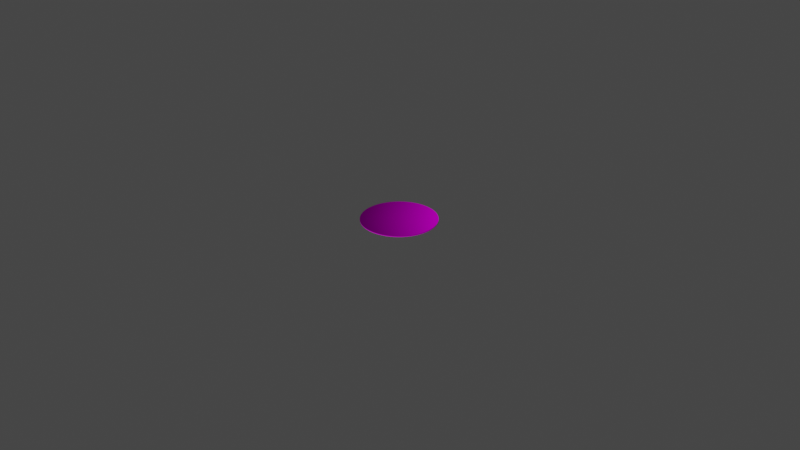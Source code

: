 # Source: helipad.blend  (saved by Blender 3.3.6; exported with 4.5.12 LTS)
import bpy
from mathutils import Matrix  # noqa: F401  (used for matrix-valued properties, if any)

bpy.ops.wm.read_factory_settings(use_empty=True)
scene = bpy.context.scene
scene.name = 'Scene'

# ---- collections
col_collection = bpy.data.collections.new('Collection'); scene.collection.children.link(col_collection)

# ---- images (referenced by path relative to the original .blend; pixels are not part of the script)
import os
ASSET_DIR = os.environ.get("B2B_ASSET_DIR", "")  # directory of the original .blend (textures are referenced by path, not embedded)
HERE = os.path.dirname(os.path.abspath(__file__))  # packed textures are extracted next to this script under _unpacked/

def load_image(name, relpath, width, height, colorspace="sRGB"):
    """Load a texture the original file referenced (path relative to the .blend, or extracted next to this script)."""
    p = next((c for c in (os.path.join(HERE, relpath), os.path.join(ASSET_DIR, relpath)) if relpath and os.path.exists(c)), "")
    if p:
        img = bpy.data.images.load(p, check_existing=True)
        img.name = name
    else:  # same state as the original file: an image datablock whose file is absent (Cycles renders it pink)
        img = bpy.data.images.new(name, width, height)
        img.source = "FILE"
        img.filepath = "//" + (relpath or name)
    img.colorspace_settings.name = colorspace
    return img
img_helipad_png_002 = load_image('helipad.png.002', 'helipad.png', 1024, 1024, 'sRGB')

# ---- materials (node trees are filled in below, after node groups)
mat_material_010 = bpy.data.materials.new('Material.010')
mat_material_010.use_transparent_shadow = False
mat_material_010.preview_render_type = 'FLAT'

# ---- material node trees
mat_material_010.use_nodes = True; mat_material_010.node_tree.nodes.clear()
_N = mat_material_010.node_tree.nodes; _L = mat_material_010.node_tree.links
n0 = _N.new('ShaderNodeBsdfPrincipled'); n0.name = 'Principled BSDF'; n0.location = (0, 300)
n0.distribution = 'GGX'
n0.inputs[3].default_value = 1.45
n0.inputs[13].default_value = 0.0
n0.inputs[27].default_value = (0.0, 0.0, 0.0, 1.0)
n0.inputs[28].default_value = 1.0
n1 = _N.new('ShaderNodeOutputMaterial'); n1.name = 'Material Output'; n1.location = (300, 300)
n2 = _N.new('ShaderNodeTexImage'); n2.name = 'Image Texture'; n2.location = (-344, 176)
n2.label = 'Base Color'
n2.image = img_helipad_png_002
n2.extension = 'CLIP'
_L.new(n0.outputs[0], n1.inputs[0])
_L.new(n2.outputs[0], n0.inputs[0])
n1.is_active_output = True

# ---- world
world_world = bpy.data.worlds.new('World'); scene.world = world_world
world_world.use_nodes = True; world_world.node_tree.nodes.clear()
_N = world_world.node_tree.nodes; _L = world_world.node_tree.links
n0 = _N.new('ShaderNodeOutputWorld'); n0.name = 'World Output'; n0.location = (300, 300)
n1 = _N.new('ShaderNodeBackground'); n1.name = 'Background'; n1.location = (10, 300)
n1.inputs[0].default_value = (0.05088, 0.05088, 0.05088, 1.0)
_L.new(n1.outputs[0], n0.inputs[0])
n0.is_active_output = True
world_world.color = (0.05088, 0.05088, 0.05088)
world_world.use_sun_shadow = False
world_world.sun_shadow_jitter_overblur = 0.0

# ---- cameras
cam_camera = bpy.data.cameras.new('Camera')
cam_camera.clip_end = 100.0
cam_camera.ortho_scale = 7.314
cam_camera_007 = bpy.data.cameras.new('Camera.007')
cam_camera_007.clip_end = 100.0

# ---- lights
light_light = bpy.data.lights.new('Light', 'POINT')
light_light.transmission_factor = 0.0
light_light.energy = 1000.0
light_light.shadow_soft_size = 0.1
light_light.shadow_maximum_resolution = 0.006
light_light.use_absolute_resolution = True
light_light_007 = bpy.data.lights.new('Light.007', 'POINT')
light_light_007.transmission_factor = 0.0
light_light_007.energy = 1000.0
light_light_007.shadow_soft_size = 0.1
light_light_007.shadow_maximum_resolution = 0.006
light_light_007.use_absolute_resolution = True

# ---- meshes
me_cylinder_006 = bpy.data.meshes.new('Cylinder.006')
me_cylinder_006.from_pydata([(0.0, 0.4, -0.005), (0.0, 0.4, 0.005), (0.03921, 0.3981, -0.005), (0.03921, 0.3981, 0.005), (0.07804, 0.3923, -0.005), (0.07804, 0.3923, 0.005), (0.1161, 0.3828, -0.005), (0.1161, 0.3828, 0.005), (0.1531, 0.3696, -0.005), (0.1531, 0.3696, 0.005), (0.1886, 0.3528, -0.005), (0.1886, 0.3528, 0.005), (0.2222, 0.3326, -0.005), (0.2222, 0.3326, 0.005), (0.2538, 0.3092, -0.005), (0.2538, 0.3092, 0.005), (0.2828, 0.2828, -0.005), (0.2828, 0.2828, 0.005), (0.3092, 0.2538, -0.005), (0.3092, 0.2538, 0.005), (0.3326, 0.2222, -0.005), (0.3326, 0.2222, 0.005), (0.3528, 0.1886, -0.005), (0.3528, 0.1886, 0.005), (0.3696, 0.1531, -0.005), (0.3696, 0.1531, 0.005), (0.3828, 0.1161, -0.005), (0.3828, 0.1161, 0.005), (0.3923, 0.07804, -0.005), (0.3923, 0.07804, 0.005), (0.3981, 0.03921, -0.005), (0.3981, 0.03921, 0.005), (0.4, 0.0, -0.005), (0.4, 0.0, 0.005), (0.3981, -0.03921, -0.005), (0.3981, -0.03921, 0.005), (0.3923, -0.07804, -0.005), (0.3923, -0.07804, 0.005), (0.3828, -0.1161, -0.005), (0.3828, -0.1161, 0.005), (0.3696, -0.1531, -0.005), (0.3696, -0.1531, 0.005), (0.3528, -0.1886, -0.005), (0.3528, -0.1886, 0.005), (0.3326, -0.2222, -0.005), (0.3326, -0.2222, 0.005), (0.3092, -0.2538, -0.005), (0.3092, -0.2538, 0.005), (0.2828, -0.2828, -0.005), (0.2828, -0.2828, 0.005), (0.2538, -0.3092, -0.005), (0.2538, -0.3092, 0.005), (0.2222, -0.3326, -0.005), (0.2222, -0.3326, 0.005), (0.1886, -0.3528, -0.005), (0.1886, -0.3528, 0.005), (0.1531, -0.3696, -0.005), (0.1531, -0.3696, 0.005), (0.1161, -0.3828, -0.005), (0.1161, -0.3828, 0.005), (0.07804, -0.3923, -0.005), (0.07804, -0.3923, 0.005), (0.03921, -0.3981, -0.005), (0.03921, -0.3981, 0.005), (-3.211e-07, -0.4, -0.005), (-3.211e-07, -0.4, 0.005), (-0.03921, -0.3981, -0.005), (-0.03921, -0.3981, 0.005), (-0.07804, -0.3923, -0.005), (-0.07804, -0.3923, 0.005), (-0.1161, -0.3828, -0.005), (-0.1161, -0.3828, 0.005), (-0.1531, -0.3696, -0.005), (-0.1531, -0.3696, 0.005), (-0.1886, -0.3528, -0.005), (-0.1886, -0.3528, 0.005), (-0.2222, -0.3326, -0.005), (-0.2222, -0.3326, 0.005), (-0.2538, -0.3092, -0.005), (-0.2538, -0.3092, 0.005), (-0.2828, -0.2828, -0.005), (-0.2828, -0.2828, 0.005), (-0.3092, -0.2538, -0.005), (-0.3092, -0.2538, 0.005), (-0.3326, -0.2222, -0.005), (-0.3326, -0.2222, 0.005), (-0.3528, -0.1886, -0.005), (-0.3528, -0.1886, 0.005), (-0.3696, -0.1531, -0.005), (-0.3696, -0.1531, 0.005), (-0.3828, -0.1161, -0.005), (-0.3828, -0.1161, 0.005), (-0.3923, -0.07804, -0.005), (-0.3923, -0.07804, 0.005), (-0.3981, -0.03921, -0.005), (-0.3981, -0.03921, 0.005), (-0.4, -1.86e-07, -0.005), (-0.4, -1.86e-07, 0.005), (-0.3981, 0.03921, -0.005), (-0.3981, 0.03921, 0.005), (-0.3923, 0.07804, -0.005), (-0.3923, 0.07804, 0.005), (-0.3828, 0.1161, -0.005), (-0.3828, 0.1161, 0.005), (-0.3696, 0.1531, -0.005), (-0.3696, 0.1531, 0.005), (-0.3528, 0.1886, -0.005), (-0.3528, 0.1886, 0.005), (-0.3326, 0.2222, -0.005), (-0.3326, 0.2222, 0.005), (-0.3092, 0.2538, -0.005), (-0.3092, 0.2538, 0.005), (-0.2828, 0.2828, -0.005), (-0.2828, 0.2828, 0.005), (-0.2538, 0.3092, -0.005), (-0.2538, 0.3092, 0.005), (-0.2222, 0.3326, -0.005), (-0.2222, 0.3326, 0.005), (-0.1886, 0.3528, -0.005), (-0.1886, 0.3528, 0.005), (-0.1531, 0.3696, -0.005), (-0.1531, 0.3696, 0.005), (-0.1161, 0.3828, -0.005), (-0.1161, 0.3828, 0.005), (-0.07804, 0.3923, -0.005), (-0.07804, 0.3923, 0.005), (-0.03921, 0.3981, -0.005), (-0.03921, 0.3981, 0.005)], [], [(1, 2, 0), (3, 4, 2), (5, 6, 4), (7, 8, 6), (9, 10, 8), (11, 12, 10), (13, 14, 12), (15, 16, 14), (17, 18, 16), (19, 20, 18), (21, 22, 20), (23, 24, 22), (25, 26, 24), (27, 28, 26), (29, 30, 28), (31, 32, 30), (33, 34, 32), (35, 36, 34), (37, 38, 36), (39, 40, 38), (41, 42, 40), (43, 44, 42), (45, 46, 44), (47, 48, 46), (49, 50, 48), (51, 52, 50), (53, 54, 52), (55, 56, 54), (57, 58, 56), (59, 60, 58), (61, 62, 60), (63, 64, 62), (65, 66, 64), (67, 68, 66), (69, 70, 68), (71, 72, 70), (73, 74, 72), (75, 76, 74), (77, 78, 76), (79, 80, 78), (81, 82, 80), (83, 84, 82), (85, 86, 84), (87, 88, 86), (89, 90, 88), (91, 92, 90), (93, 94, 92), (95, 96, 94), (97, 98, 96), (99, 100, 98), (101, 102, 100), (103, 104, 102), (105, 106, 104), (107, 108, 106), (109, 110, 108), (111, 112, 110), (113, 114, 112), (115, 116, 114), (117, 118, 116), (119, 120, 118), (121, 122, 120), (123, 124, 122), (21, 5, 69), (125, 126, 124), (127, 0, 126), (62, 94, 126), (1, 3, 2), (3, 5, 4), (5, 7, 6), (7, 9, 8), (9, 11, 10), (11, 13, 12), (13, 15, 14), (15, 17, 16), (17, 19, 18), (19, 21, 20), (21, 23, 22), (23, 25, 24), (25, 27, 26), (27, 29, 28), (29, 31, 30), (31, 33, 32), (33, 35, 34), (35, 37, 36), (37, 39, 38), (39, 41, 40), (41, 43, 42), (43, 45, 44), (45, 47, 46), (47, 49, 48), (49, 51, 50), (51, 53, 52), (53, 55, 54), (55, 57, 56), (57, 59, 58), (59, 61, 60), (61, 63, 62), (63, 65, 64), (65, 67, 66), (67, 69, 68), (69, 71, 70), (71, 73, 72), (73, 75, 74), (75, 77, 76), (77, 79, 78), (79, 81, 80), (81, 83, 82), (83, 85, 84), (85, 87, 86), (87, 89, 88), (89, 91, 90), (91, 93, 92), (93, 95, 94), (95, 97, 96), (97, 99, 98), (99, 101, 100), (101, 103, 102), (103, 105, 104), (105, 107, 106), (107, 109, 108), (109, 111, 110), (111, 113, 112), (113, 115, 114), (115, 117, 116), (117, 119, 118), (119, 121, 120), (121, 123, 122), (123, 125, 124), (5, 3, 125), (3, 1, 125), (1, 127, 125), (125, 123, 117), (123, 121, 117), (121, 119, 117), (117, 115, 109), (115, 113, 109), (113, 111, 109), (109, 107, 101), (107, 105, 101), (105, 103, 101), (101, 99, 93), (99, 97, 93), (97, 95, 93), (93, 91, 85), (91, 89, 85), (89, 87, 85), (85, 83, 77), (83, 81, 77), (81, 79, 77), (77, 75, 73), (73, 71, 69), (69, 67, 65), (65, 63, 69), (63, 61, 69), (61, 59, 57), (57, 55, 61), (55, 53, 61), (53, 51, 45), (51, 49, 45), (49, 47, 45), (45, 43, 41), (41, 39, 37), (37, 35, 33), (33, 31, 37), (31, 29, 37), (29, 27, 25), (25, 23, 21), (21, 19, 13), (19, 17, 13), (17, 15, 13), (13, 11, 9), (9, 7, 5), (77, 73, 85), (73, 69, 85), (45, 41, 53), (41, 37, 53), (29, 25, 37), (25, 21, 37), (13, 9, 5), (5, 125, 117), (117, 109, 101), (101, 93, 85), (69, 61, 37), (61, 53, 37), (21, 13, 5), (5, 117, 101), (101, 85, 5), (85, 69, 5), (37, 21, 69), (125, 127, 126), (127, 1, 0), (126, 0, 2), (2, 4, 126), (4, 6, 126), (6, 8, 10), (10, 12, 6), (12, 14, 6), (14, 16, 18), (18, 20, 22), (22, 24, 30), (24, 26, 30), (26, 28, 30), (30, 32, 34), (34, 36, 38), (38, 40, 46), (40, 42, 46), (42, 44, 46), (46, 48, 50), (50, 52, 54), (54, 56, 58), (58, 60, 54), (60, 62, 54), (62, 64, 70), (64, 66, 70), (66, 68, 70), (70, 72, 78), (72, 74, 78), (74, 76, 78), (78, 80, 82), (82, 84, 86), (86, 88, 90), (90, 92, 94), (94, 96, 98), (98, 100, 94), (100, 102, 94), (102, 104, 106), (106, 108, 110), (110, 112, 114), (114, 116, 118), (118, 120, 122), (122, 124, 126), (14, 18, 30), (18, 22, 30), (30, 34, 46), (34, 38, 46), (46, 50, 62), (50, 54, 62), (78, 82, 86), (86, 90, 78), (90, 94, 78), (102, 106, 110), (110, 114, 118), (118, 122, 110), (122, 126, 110), (126, 6, 14), (62, 70, 78), (94, 102, 126), (102, 110, 126), (126, 14, 30), (30, 46, 62), (62, 78, 94), (126, 30, 62)])
_uv = me_cylinder_006.uv_layers.new(name='Cylinder-mesh-map-0')
_uv.uv.foreach_set('vector', [1.0, 1.0, 0.9844, 0.5, 1.0, 0.5, 0.9844, 1.0, 0.9688, 0.5, 0.9844, 0.5, 0.9688, 1.0, 0.9531, 0.5, 0.9688, 0.5, 0.9531, 1.0, 0.9375, 0.5, 0.9531, 0.5, 0.9375, 1.0, 0.9219, 0.5, 0.9375, 0.5, 0.9219, 1.0, 0.9062, 0.5, 0.9219, 0.5, 0.9062, 1.0, 0.8906, 0.5, 0.9062, 0.5, 0.8906, 1.0, 0.875, 0.5, 0.8906, 0.5, 0.875, 1.0, 0.8594, 0.5, 0.875, 0.5, 0.8594, 1.0, 0.8438, 0.5, 0.8594, 0.5, 0.8438, 1.0, 0.8281, 0.5, 0.8438, 0.5, 0.8281, 1.0, 0.8125, 0.5, 0.8281, 0.5, 0.8125, 1.0, 0.7969, 0.5, 0.8125, 0.5, 0.7969, 1.0, 0.7812, 0.5, 0.7969, 0.5, 0.7812, 1.0, 0.7656, 0.5, 0.7812, 0.5, 0.7656, 1.0, 0.75, 0.5, 0.7656, 0.5, 0.75, 1.0, 0.7344, 0.5, 0.75, 0.5, 0.7344, 1.0, 0.7188, 0.5, 0.7344, 0.5, 0.7188, 1.0, 0.7031, 0.5, 0.7188, 0.5, 0.7031, 1.0, 0.6875, 0.5, 0.7031, 0.5, 0.6875, 1.0, 0.6719, 0.5, 0.6875, 0.5, 0.6719, 1.0, 0.6562, 0.5, 0.6719, 0.5, 0.6562, 1.0, 0.6406, 0.5, 0.6562, 0.5, 0.6406, 1.0, 0.625, 0.5, 0.6406, 0.5, 0.625, 1.0, 0.6094, 0.5, 0.625, 0.5, 0.6094, 1.0, 0.5938, 0.5, 0.6094, 0.5, 0.5938, 1.0, 0.5781, 0.5, 0.5938, 0.5, 0.5781, 1.0, 0.5625, 0.5, 0.5781, 0.5, 0.5625, 1.0, 0.5469, 0.5, 0.5625, 0.5, 0.5469, 1.0, 0.5312, 0.5, 0.5469, 0.5, 0.5312, 1.0, 0.5156, 0.5, 0.5312, 0.5, 0.5156, 1.0, 0.5, 0.5, 0.5156, 0.5, 0.5, 1.0, 0.4844, 0.5, 0.5, 0.5, 0.4844, 1.0, 0.4688, 0.5, 0.4844, 0.5, 0.4688, 1.0, 0.4531, 0.5, 0.4688, 0.5, 0.4531, 1.0, 0.4375, 0.5, 0.4531, 0.5, 0.4375, 1.0, 0.4219, 0.5, 0.4375, 0.5, 0.4219, 1.0, 0.4062, 0.5, 0.4219, 0.5, 0.4062, 1.0, 0.3906, 0.5, 0.4062, 0.5, 0.3906, 1.0, 0.375, 0.5, 0.3906, 0.5, 0.375, 1.0, 0.3594, 0.5, 0.375, 0.5, 0.3594, 1.0, 0.3438, 0.5, 0.3594, 0.5, 0.3438, 1.0, 0.3281, 0.5, 0.3438, 0.5, 0.3281, 1.0, 0.3125, 0.5, 0.3281, 0.5, 0.3125, 1.0, 0.2969, 0.5, 0.3125, 0.5, 0.2969, 1.0, 0.2812, 0.5, 0.2969, 0.5, 0.2812, 1.0, 0.2656, 0.5, 0.2812, 0.5, 0.2656, 1.0, 0.25, 0.5, 0.2656, 0.5, 0.25, 1.0, 0.2344, 0.5, 0.25, 0.5, 0.2344, 1.0, 0.2188, 0.5, 0.2344, 0.5, 0.2188, 1.0, 0.2031, 0.5, 0.2188, 0.5, 0.2031, 1.0, 0.1875, 0.5, 0.2031, 0.5, 0.1875, 1.0, 0.1719, 0.5, 0.1875, 0.5, 0.1719, 1.0, 0.1562, 0.5, 0.1719, 0.5, 0.1562, 1.0, 0.1406, 0.5, 0.1562, 0.5, 0.1406, 1.0, 0.125, 0.5, 0.1406, 0.5, 0.125, 1.0, 0.1094, 0.5, 0.125, 0.5, 0.1094, 1.0, 0.09375, 0.5, 0.1094, 0.5, 0.09375, 1.0, 0.07812, 0.5, 0.09375, 0.5, 0.07812, 1.0, 0.0625, 0.5, 0.07812, 0.5, 0.0625, 1.0, 0.04688, 0.5, 0.0625, 0.5, 0.04688, 1.0, 0.03125, 0.5, 0.04688, 0.5, 0.4496, 0.3833, 0.2968, 0.4854, 0.2032, 0.01461, 0.03125, 1.0, 0.01562, 0.5, 0.03125, 0.5, 0.01562, 1.0, 0.0, 0.5, 0.01562, 0.5, 0.7735, 0.01116, 0.5112, 0.2265, 0.7265, 0.4888, 1.0, 1.0, 0.9844, 1.0, 0.9844, 0.5, 0.9844, 1.0, 0.9688, 1.0, 0.9688, 0.5, 0.9688, 1.0, 0.9531, 1.0, 0.9531, 0.5, 0.9531, 1.0, 0.9375, 1.0, 0.9375, 0.5, 0.9375, 1.0, 0.9219, 1.0, 0.9219, 0.5, 0.9219, 1.0, 0.9062, 1.0, 0.9062, 0.5, 0.9062, 1.0, 0.8906, 1.0, 0.8906, 0.5, 0.8906, 1.0, 0.875, 1.0, 0.875, 0.5, 0.875, 1.0, 0.8594, 1.0, 0.8594, 0.5, 0.8594, 1.0, 0.8438, 1.0, 0.8438, 0.5, 0.8438, 1.0, 0.8281, 1.0, 0.8281, 0.5, 0.8281, 1.0, 0.8125, 1.0, 0.8125, 0.5, 0.8125, 1.0, 0.7969, 1.0, 0.7969, 0.5, 0.7969, 1.0, 0.7812, 1.0, 0.7812, 0.5, 0.7812, 1.0, 0.7656, 1.0, 0.7656, 0.5, 0.7656, 1.0, 0.75, 1.0, 0.75, 0.5, 0.75, 1.0, 0.7344, 1.0, 0.7344, 0.5, 0.7344, 1.0, 0.7188, 1.0, 0.7188, 0.5, 0.7188, 1.0, 0.7031, 1.0, 0.7031, 0.5, 0.7031, 1.0, 0.6875, 1.0, 0.6875, 0.5, 0.6875, 1.0, 0.6719, 1.0, 0.6719, 0.5, 0.6719, 1.0, 0.6562, 1.0, 0.6562, 0.5, 0.6562, 1.0, 0.6406, 1.0, 0.6406, 0.5, 0.6406, 1.0, 0.625, 1.0, 0.625, 0.5, 0.625, 1.0, 0.6094, 1.0, 0.6094, 0.5, 0.6094, 1.0, 0.5938, 1.0, 0.5938, 0.5, 0.5938, 1.0, 0.5781, 1.0, 0.5781, 0.5, 0.5781, 1.0, 0.5625, 1.0, 0.5625, 0.5, 0.5625, 1.0, 0.5469, 1.0, 0.5469, 0.5, 0.5469, 1.0, 0.5312, 1.0, 0.5312, 0.5, 0.5312, 1.0, 0.5156, 1.0, 0.5156, 0.5, 0.5156, 1.0, 0.5, 1.0, 0.5, 0.5, 0.5, 1.0, 0.4844, 1.0, 0.4844, 0.5, 0.4844, 1.0, 0.4688, 1.0, 0.4688, 0.5, 0.4688, 1.0, 0.4531, 1.0, 0.4531, 0.5, 0.4531, 1.0, 0.4375, 1.0, 0.4375, 0.5, 0.4375, 1.0, 0.4219, 1.0, 0.4219, 0.5, 0.4219, 1.0, 0.4062, 1.0, 0.4062, 0.5, 0.4062, 1.0, 0.3906, 1.0, 0.3906, 0.5, 0.3906, 1.0, 0.375, 1.0, 0.375, 0.5, 0.375, 1.0, 0.3594, 1.0, 0.3594, 0.5, 0.3594, 1.0, 0.3438, 1.0, 0.3438, 0.5, 0.3438, 1.0, 0.3281, 1.0, 0.3281, 0.5, 0.3281, 1.0, 0.3125, 1.0, 0.3125, 0.5, 0.3125, 1.0, 0.2969, 1.0, 0.2969, 0.5, 0.2969, 1.0, 0.2812, 1.0, 0.2812, 0.5, 0.2812, 1.0, 0.2656, 1.0, 0.2656, 0.5, 0.2656, 1.0, 0.25, 1.0, 0.25, 0.5, 0.25, 1.0, 0.2344, 1.0, 0.2344, 0.5, 0.2344, 1.0, 0.2188, 1.0, 0.2188, 0.5, 0.2188, 1.0, 0.2031, 1.0, 0.2031, 0.5, 0.2031, 1.0, 0.1875, 1.0, 0.1875, 0.5, 0.1875, 1.0, 0.1719, 1.0, 0.1719, 0.5, 0.1719, 1.0, 0.1562, 1.0, 0.1562, 0.5, 0.1562, 1.0, 0.1406, 1.0, 0.1406, 0.5, 0.1406, 1.0, 0.125, 1.0, 0.125, 0.5, 0.125, 1.0, 0.1094, 1.0, 0.1094, 0.5, 0.1094, 1.0, 0.09375, 1.0, 0.09375, 0.5, 0.09375, 1.0, 0.07812, 1.0, 0.07812, 0.5, 0.07812, 1.0, 0.0625, 1.0, 0.0625, 0.5, 0.0625, 1.0, 0.04688, 1.0, 0.04688, 0.5, 0.04688, 1.0, 0.03125, 1.0, 0.03125, 0.5, 0.2968, 0.4854, 0.2735, 0.4888, 0.2032, 0.4854, 0.2735, 0.4888, 0.25, 0.49, 0.2032, 0.4854, 0.25, 0.49, 0.2265, 0.4888, 0.2032, 0.4854, 0.2032, 0.4854, 0.1803, 0.4797, 0.1167, 0.4496, 0.1803, 0.4797, 0.1582, 0.4717, 0.1167, 0.4496, 0.1582, 0.4717, 0.1369, 0.4617, 0.1167, 0.4496, 0.1167, 0.4496, 0.09775, 0.4355, 0.05045, 0.3833, 0.09775, 0.4355, 0.08029, 0.4197, 0.05045, 0.3833, 0.08029, 0.4197, 0.06448, 0.4023, 0.05045, 0.3833, 0.05045, 0.3833, 0.03834, 0.3631, 0.01461, 0.2968, 0.03834, 0.3631, 0.02827, 0.3418, 0.01461, 0.2968, 0.02827, 0.3418, 0.02033, 0.3197, 0.01461, 0.2968, 0.01461, 0.2968, 0.01116, 0.2735, 0.01461, 0.2032, 0.01116, 0.2735, 0.01, 0.25, 0.01461, 0.2032, 0.01, 0.25, 0.01116, 0.2265, 0.01461, 0.2032, 0.01461, 0.2032, 0.02033, 0.1803, 0.05045, 0.1167, 0.02033, 0.1803, 0.02827, 0.1582, 0.05045, 0.1167, 0.02827, 0.1582, 0.03834, 0.1369, 0.05045, 0.1167, 0.05045, 0.1167, 0.06448, 0.09775, 0.1167, 0.05045, 0.06448, 0.09775, 0.08029, 0.08029, 0.1167, 0.05045, 0.08029, 0.08029, 0.09775, 0.06448, 0.1167, 0.05045, 0.1167, 0.05045, 0.1369, 0.03834, 0.1582, 0.02827, 0.1582, 0.02827, 0.1803, 0.02033, 0.2032, 0.01461, 0.2032, 0.01461, 0.2265, 0.01116, 0.25, 0.01, 0.25, 0.01, 0.2735, 0.01116, 0.2032, 0.01461, 0.2735, 0.01116, 0.2968, 0.01461, 0.2032, 0.01461, 0.2968, 0.01461, 0.3197, 0.02033, 0.3418, 0.02827, 0.3418, 0.02827, 0.3631, 0.03834, 0.2968, 0.01461, 0.3631, 0.03834, 0.3833, 0.05045, 0.2968, 0.01461, 0.3833, 0.05045, 0.4023, 0.06448, 0.4496, 0.1167, 0.4023, 0.06448, 0.4197, 0.08029, 0.4496, 0.1167, 0.4197, 0.08029, 0.4355, 0.09775, 0.4496, 0.1167, 0.4496, 0.1167, 0.4617, 0.1369, 0.4717, 0.1582, 0.4717, 0.1582, 0.4797, 0.1803, 0.4854, 0.2032, 0.4854, 0.2032, 0.4888, 0.2265, 0.49, 0.25, 0.49, 0.25, 0.4888, 0.2735, 0.4854, 0.2032, 0.4888, 0.2735, 0.4854, 0.2968, 0.4854, 0.2032, 0.4854, 0.2968, 0.4797, 0.3197, 0.4717, 0.3418, 0.4717, 0.3418, 0.4617, 0.3631, 0.4496, 0.3833, 0.4496, 0.3833, 0.4355, 0.4023, 0.3833, 0.4496, 0.4355, 0.4023, 0.4197, 0.4197, 0.3833, 0.4496, 0.4197, 0.4197, 0.4023, 0.4355, 0.3833, 0.4496, 0.3833, 0.4496, 0.3631, 0.4617, 0.3418, 0.4717, 0.3418, 0.4717, 0.3197, 0.4797, 0.2968, 0.4854, 0.1167, 0.05045, 0.1582, 0.02827, 0.05045, 0.1167, 0.1582, 0.02827, 0.2032, 0.01461, 0.05045, 0.1167, 0.4496, 0.1167, 0.4717, 0.1582, 0.3833, 0.05045, 0.4717, 0.1582, 0.4854, 0.2032, 0.3833, 0.05045, 0.4854, 0.2968, 0.4717, 0.3418, 0.4854, 0.2032, 0.4717, 0.3418, 0.4496, 0.3833, 0.4854, 0.2032, 0.3833, 0.4496, 0.3418, 0.4717, 0.2968, 0.4854, 0.2968, 0.4854, 0.2032, 0.4854, 0.1167, 0.4496, 0.1167, 0.4496, 0.05045, 0.3833, 0.01461, 0.2968, 0.01461, 0.2968, 0.01461, 0.2032, 0.05045, 0.1167, 0.2032, 0.01461, 0.2968, 0.01461, 0.4854, 0.2032, 0.2968, 0.01461, 0.3833, 0.05045, 0.4854, 0.2032, 0.4496, 0.3833, 0.3833, 0.4496, 0.2968, 0.4854, 0.2968, 0.4854, 0.1167, 0.4496, 0.01461, 0.2968, 0.01461, 0.2968, 0.05045, 0.1167, 0.2968, 0.4854, 0.05045, 0.1167, 0.2032, 0.01461, 0.2968, 0.4854, 0.4854, 0.2032, 0.4496, 0.3833, 0.2032, 0.01461, 0.03125, 1.0, 0.01562, 1.0, 0.01562, 0.5, 0.01562, 1.0, 0.0, 1.0, 0.0, 0.5, 0.7265, 0.4888, 0.75, 0.49, 0.7735, 0.4888, 0.7735, 0.4888, 0.7968, 0.4854, 0.7265, 0.4888, 0.7968, 0.4854, 0.8197, 0.4797, 0.7265, 0.4888, 0.8197, 0.4797, 0.8418, 0.4717, 0.8631, 0.4617, 0.8631, 0.4617, 0.8833, 0.4496, 0.8197, 0.4797, 0.8833, 0.4496, 0.9023, 0.4355, 0.8197, 0.4797, 0.9023, 0.4355, 0.9197, 0.4197, 0.9355, 0.4023, 0.9355, 0.4023, 0.9496, 0.3833, 0.9617, 0.3631, 0.9617, 0.3631, 0.9717, 0.3418, 0.9888, 0.2735, 0.9717, 0.3418, 0.9797, 0.3197, 0.9888, 0.2735, 0.9797, 0.3197, 0.9854, 0.2968, 0.9888, 0.2735, 0.9888, 0.2735, 0.99, 0.25, 0.9888, 0.2265, 0.9888, 0.2265, 0.9854, 0.2032, 0.9797, 0.1803, 0.9797, 0.1803, 0.9717, 0.1582, 0.9355, 0.09775, 0.9717, 0.1582, 0.9617, 0.1369, 0.9355, 0.09775, 0.9617, 0.1369, 0.9496, 0.1167, 0.9355, 0.09775, 0.9355, 0.09775, 0.9197, 0.08029, 0.9023, 0.06448, 0.9023, 0.06448, 0.8833, 0.05045, 0.8631, 0.03834, 0.8631, 0.03834, 0.8418, 0.02827, 0.8197, 0.02033, 0.8197, 0.02033, 0.7968, 0.01461, 0.8631, 0.03834, 0.7968, 0.01461, 0.7735, 0.01116, 0.8631, 0.03834, 0.7735, 0.01116, 0.75, 0.01, 0.6803, 0.02033, 0.75, 0.01, 0.7265, 0.01116, 0.6803, 0.02033, 0.7265, 0.01116, 0.7032, 0.01461, 0.6803, 0.02033, 0.6803, 0.02033, 0.6582, 0.02827, 0.5977, 0.06448, 0.6582, 0.02827, 0.6369, 0.03834, 0.5977, 0.06448, 0.6369, 0.03834, 0.6167, 0.05045, 0.5977, 0.06448, 0.5977, 0.06448, 0.5803, 0.08029, 0.5645, 0.09775, 0.5645, 0.09775, 0.5504, 0.1167, 0.5383, 0.1369, 0.5383, 0.1369, 0.5283, 0.1582, 0.5203, 0.1803, 0.5203, 0.1803, 0.5146, 0.2032, 0.5112, 0.2265, 0.5112, 0.2265, 0.51, 0.25, 0.5112, 0.2735, 0.5112, 0.2735, 0.5146, 0.2968, 0.5112, 0.2265, 0.5146, 0.2968, 0.5203, 0.3197, 0.5112, 0.2265, 0.5203, 0.3197, 0.5283, 0.3418, 0.5383, 0.3631, 0.5383, 0.3631, 0.5504, 0.3833, 0.5645, 0.4023, 0.5645, 0.4023, 0.5803, 0.4197, 0.5977, 0.4355, 0.5977, 0.4355, 0.6167, 0.4496, 0.6369, 0.4617, 0.6369, 0.4617, 0.6582, 0.4717, 0.6803, 0.4797, 0.6803, 0.4797, 0.7032, 0.4854, 0.7265, 0.4888, 0.9023, 0.4355, 0.9355, 0.4023, 0.9888, 0.2735, 0.9355, 0.4023, 0.9617, 0.3631, 0.9888, 0.2735, 0.9888, 0.2735, 0.9888, 0.2265, 0.9355, 0.09775, 0.9888, 0.2265, 0.9797, 0.1803, 0.9355, 0.09775, 0.9355, 0.09775, 0.9023, 0.06448, 0.7735, 0.01116, 0.9023, 0.06448, 0.8631, 0.03834, 0.7735, 0.01116, 0.5977, 0.06448, 0.5645, 0.09775, 0.5383, 0.1369, 0.5383, 0.1369, 0.5203, 0.1803, 0.5977, 0.06448, 0.5203, 0.1803, 0.5112, 0.2265, 0.5977, 0.06448, 0.5203, 0.3197, 0.5383, 0.3631, 0.5645, 0.4023, 0.5645, 0.4023, 0.5977, 0.4355, 0.6369, 0.4617, 0.6369, 0.4617, 0.6803, 0.4797, 0.5645, 0.4023, 0.6803, 0.4797, 0.7265, 0.4888, 0.5645, 0.4023, 0.7265, 0.4888, 0.8197, 0.4797, 0.9023, 0.4355, 0.7735, 0.01116, 0.6803, 0.02033, 0.5977, 0.06448, 0.5112, 0.2265, 0.5203, 0.3197, 0.7265, 0.4888, 0.5203, 0.3197, 0.5645, 0.4023, 0.7265, 0.4888, 0.7265, 0.4888, 0.9023, 0.4355, 0.9888, 0.2735, 0.9888, 0.2735, 0.9355, 0.09775, 0.7735, 0.01116, 0.7735, 0.01116, 0.5977, 0.06448, 0.5112, 0.2265, 0.7265, 0.4888, 0.9888, 0.2735, 0.7735, 0.01116])
me_cylinder_006.materials.append(mat_material_010)
me_cylinder_006.update()

# ---- objects
ob_light = bpy.data.objects.new('Light', light_light)
ob_camera = bpy.data.objects.new('Camera', cam_camera)
ob_cylinder = bpy.data.objects.new('Cylinder', me_cylinder_006)
ob_camera_001 = bpy.data.objects.new('Camera.001', cam_camera_007)
ob_light_001 = bpy.data.objects.new('Light.001', light_light_007)

# ---- transforms, parenting, visibility, modifiers, constraints
ob_light.location = (4.076, 1.005, 5.904)
ob_light.rotation_euler = (0.6503, 0.05522, 1.866)
ob_light.lock_rotations_4d = False
ob_light.empty_display_type = 'ARROWS'
ob_light.color = (0.0, 0.0, 0.0, 0.0)
ob_light.hide_render = True
ob_light.lineart.crease_threshold = 0.0
ob_camera.location = (7.359, -6.926, 4.958)
ob_camera.rotation_euler = (1.109, 0.0, 0.8149)
ob_camera.lock_rotations_4d = False
ob_camera.empty_display_type = 'ARROWS'
ob_camera.color = (0.0, 0.0, 0.0, 0.0)
ob_camera.hide_render = True
ob_camera.display_type = 'WIRE'
ob_camera.lineart.crease_threshold = 0.0
ob_cylinder.location = (0.0, 0.0, 0.0)
ob_camera_001.location = (7.359, -6.926, 4.958)
ob_camera_001.rotation_euler = (1.109, 4.011e-09, 0.8149)
ob_camera_001.hide_render = True
ob_light_001.location = (4.076, 1.005, 5.904)
ob_light_001.rotation_euler = (0.6503, 0.05522, 1.866)
ob_light_001.hide_render = True

# ---- collection membership
col_collection.objects.link(ob_light)
col_collection.objects.link(ob_camera)
col_collection.objects.link(ob_cylinder)
col_collection.objects.link(ob_camera_001)
col_collection.objects.link(ob_light_001)

# ---- scene / render settings (as saved in the file)
scene.camera = ob_camera
scene.frame_start = 1; scene.frame_end = 250; scene.frame_set(1)
scene.render.engine = 'BLENDER_EEVEE_NEXT'
scene.cycles.sampling_pattern = 'TABULATED_SOBOL'
scene.cycles.use_light_tree = False
scene.view_settings.view_transform = 'Filmic'
bpy.context.view_layer.update()

# ---- added for rendering (the .blend has no usable light): sun
light_auto_sun = bpy.data.lights.new('AutoSun', 'SUN')
light_auto_sun.energy = 3.0
light_auto_sun.angle = 0.0523599
ob_auto_sun = bpy.data.objects.new('AutoSun', light_auto_sun)
scene.collection.objects.link(ob_auto_sun)
ob_auto_sun.rotation_euler = (0.872665, 0.174533, 0.523599)
bpy.context.view_layer.update()

